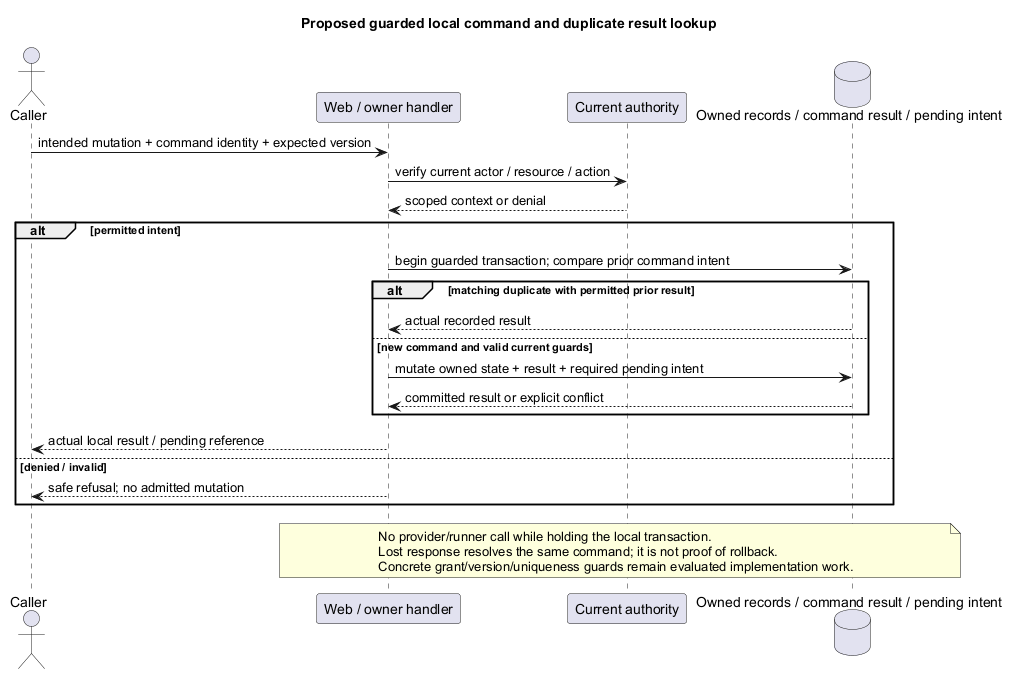

The diagram above was rendered by PlantUML. Its source (embedded in the PNG):
@startuml
' OWNER-MVP-2026-11-04 review: MVP core / cross-cutting. Core presentation/application/files or shared authority/recovery invariant remains applicable.
title Proposed guarded local command and duplicate result lookup
skinparam backgroundColor white
skinparam shadowing false
skinparam defaultFontName Arial

actor Caller
participant "Web / owner handler" as H
participant "Current authority" as A
database "Owned records / command result / pending intent" as DB
Caller -> H : intended mutation + command identity + expected version
H -> A : verify current actor / resource / action
A --> H : scoped context or denial
alt permitted intent
 H -> DB : begin guarded transaction; compare prior command intent
 alt matching duplicate with permitted prior result
  DB --> H : actual recorded result
 else new command and valid current guards
  H -> DB : mutate owned state + result + required pending intent
  DB --> H : committed result or explicit conflict
 end
 H --> Caller : actual local result / pending reference
else denied / invalid
 H --> Caller : safe refusal; no admitted mutation
end
note over H,DB
 No provider/runner call while holding the local transaction.
 Lost response resolves the same command; it is not proof of rollback.
 Concrete grant/version/uniqueness guards remain evaluated implementation work.
end note
@enduml